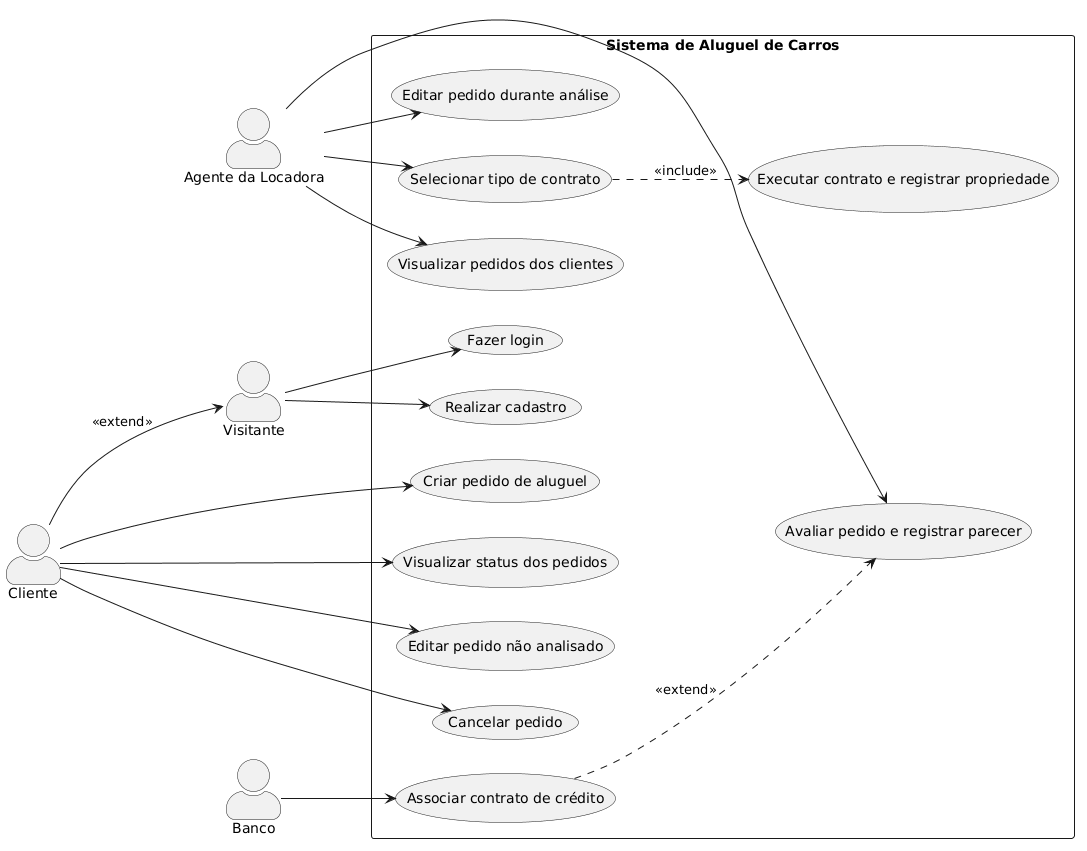

The diagram above was rendered by PlantUML. Its source (embedded in the PNG):
@startuml
left to right direction
skinparam actorStyle awesome
skinparam packageStyle rectangle

actor "Visitante" as visitante
actor "Cliente" as cliente
actor "Agente da Locadora" as agente
actor "Banco" as banco

cliente --> visitante : <<extend>>

rectangle "Sistema de Aluguel de Carros" {

  usecase "Realizar cadastro" as UC01
  usecase "Fazer login" as UC02

  usecase "Criar pedido de aluguel" as UC03
  usecase "Visualizar status dos pedidos" as UC04
  usecase "Editar pedido não analisado" as UC05
  usecase "Cancelar pedido" as UC06

  usecase "Visualizar pedidos dos clientes" as UC07
  usecase "Avaliar pedido e registrar parecer" as UC08
  usecase "Editar pedido durante análise" as UC09
  usecase "Selecionar tipo de contrato" as UC12
  usecase "Executar contrato e registrar propriedade" as UC10

  usecase "Associar contrato de crédito" as UC11

}

visitante --> UC01
visitante --> UC02

cliente --> UC03
cliente --> UC04
cliente --> UC05
cliente --> UC06

agente --> UC07
agente --> UC08
agente --> UC09
agente --> UC12

banco --> UC11

UC12 ..> UC10 : <<include>>
UC11 ..> UC08 : <<extend>>
@enduml